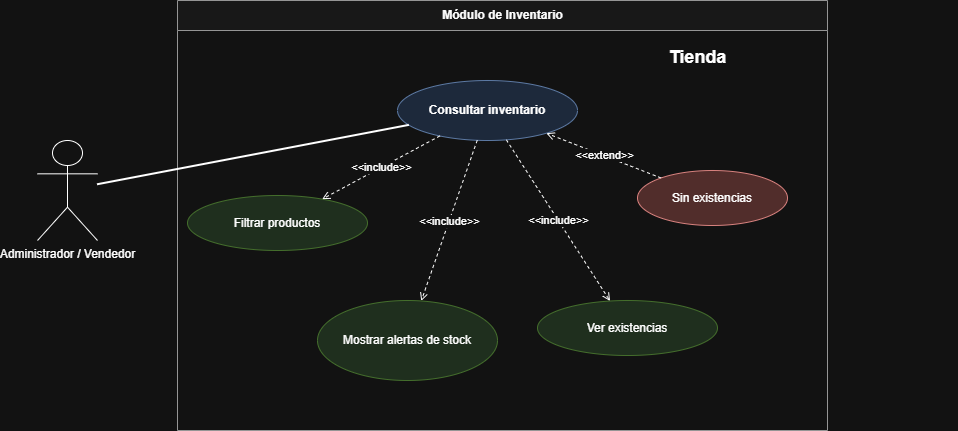

The diagram above was exported from draw.io. Its source (the exported page's mxGraphModel, read from the mxfile embedded in the PNG):
<mxGraphModel dx="759" dy="866" grid="1" gridSize="10" guides="1" tooltips="1" connect="1" arrows="1" fold="1" page="1" pageScale="1" pageWidth="850" pageHeight="1100" math="0" shadow="0">
  <root>
    <mxCell id="0" />
    <mxCell id="1" parent="0" />
    <mxCell id="actor" parent="1" style="shape=umlActor;verticalLabelPosition=bottom;verticalAlign=top;html=1;" value="Administrador / Vendedor" vertex="1">
      <mxGeometry height="100" width="60" x="40" y="190" as="geometry" />
    </mxCell>
    <mxCell id="boundary" parent="1" style="swimlane;html=1;rounded=0;fontStyle=1;startSize=30;fillColor=#f8f8f8;strokeColor=#666666;" value="Módulo de Inventario" vertex="1">
      <mxGeometry height="430" width="650" x="180" y="50" as="geometry" />
    </mxCell>
    <mxCell id="main" parent="boundary" style="ellipse;whiteSpace=wrap;html=1;fontStyle=1;fillColor=#dae8fc;strokeColor=#6c8ebf;" value="Consultar inventario" vertex="1">
      <mxGeometry height="60" width="180" x="220" y="80" as="geometry" />
    </mxCell>
    <mxCell id="inc1" parent="boundary" style="ellipse;whiteSpace=wrap;html=1;fillColor=#d5e8d4;strokeColor=#82b366;" value="Filtrar productos" vertex="1">
      <mxGeometry height="55" width="180" x="10" y="195" as="geometry" />
    </mxCell>
    <mxCell id="inc2" parent="boundary" style="ellipse;whiteSpace=wrap;html=1;fillColor=#d5e8d4;strokeColor=#82b366;" value="Ver existencias" vertex="1">
      <mxGeometry height="55" width="180" x="360" y="300" as="geometry" />
    </mxCell>
    <mxCell id="inc3" parent="boundary" style="ellipse;whiteSpace=wrap;html=1;fillColor=#d5e8d4;strokeColor=#82b366;" value="Mostrar alertas de stock" vertex="1">
      <mxGeometry height="80" width="180" x="140" y="300" as="geometry" />
    </mxCell>
    <mxCell id="ext1" parent="boundary" style="ellipse;whiteSpace=wrap;html=1;fillColor=#f8cecc;strokeColor=#b85450;" value="Sin existencias" vertex="1">
      <mxGeometry height="55" width="150" x="460" y="170" as="geometry" />
    </mxCell>
    <mxCell id="title" parent="boundary" style="text;html=1;fontSize=18;fontStyle=1;strokeColor=none;fillColor=none;align=center;" value="Tienda" vertex="1">
      <mxGeometry height="30" width="520" x="260" y="40" as="geometry" />
    </mxCell>
    <mxCell id="actor_main" edge="1" parent="1" source="actor" style="endArrow=none;html=1;strokeWidth=2;" target="main">
      <mxGeometry relative="1" as="geometry" />
    </mxCell>
    <mxCell id="einc1" edge="1" parent="1" source="main" style="dashed=1;endArrow=open;html=1;fontSize=11;" target="inc1" value="&amp;lt;&amp;lt;include&amp;gt;&amp;gt;">
      <mxGeometry relative="1" as="geometry" />
    </mxCell>
    <mxCell id="einc2" edge="1" parent="1" source="main" style="dashed=1;endArrow=open;html=1;fontSize=11;" target="inc2" value="&amp;lt;&amp;lt;include&amp;gt;&amp;gt;">
      <mxGeometry relative="1" as="geometry" />
    </mxCell>
    <mxCell id="einc3" edge="1" parent="1" source="main" style="dashed=1;endArrow=open;html=1;fontSize=11;" target="inc3" value="&amp;lt;&amp;lt;include&amp;gt;&amp;gt;">
      <mxGeometry relative="1" as="geometry" />
    </mxCell>
    <mxCell id="eext1" edge="1" parent="1" source="ext1" style="dashed=1;endArrow=open;html=1;fontSize=11;" target="main" value="&amp;lt;&amp;lt;extend&amp;gt;&amp;gt;">
      <mxGeometry relative="1" as="geometry" />
    </mxCell>
  </root>
</mxGraphModel>